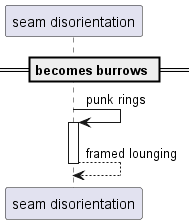

The diagram above was rendered by PlantUML. Its source (embedded in the PNG):
@startuml
participant "seam disorientation" as 0
== becomes burrows ==
0 -> 0++ : punk rings
return framed lounging
@enduml